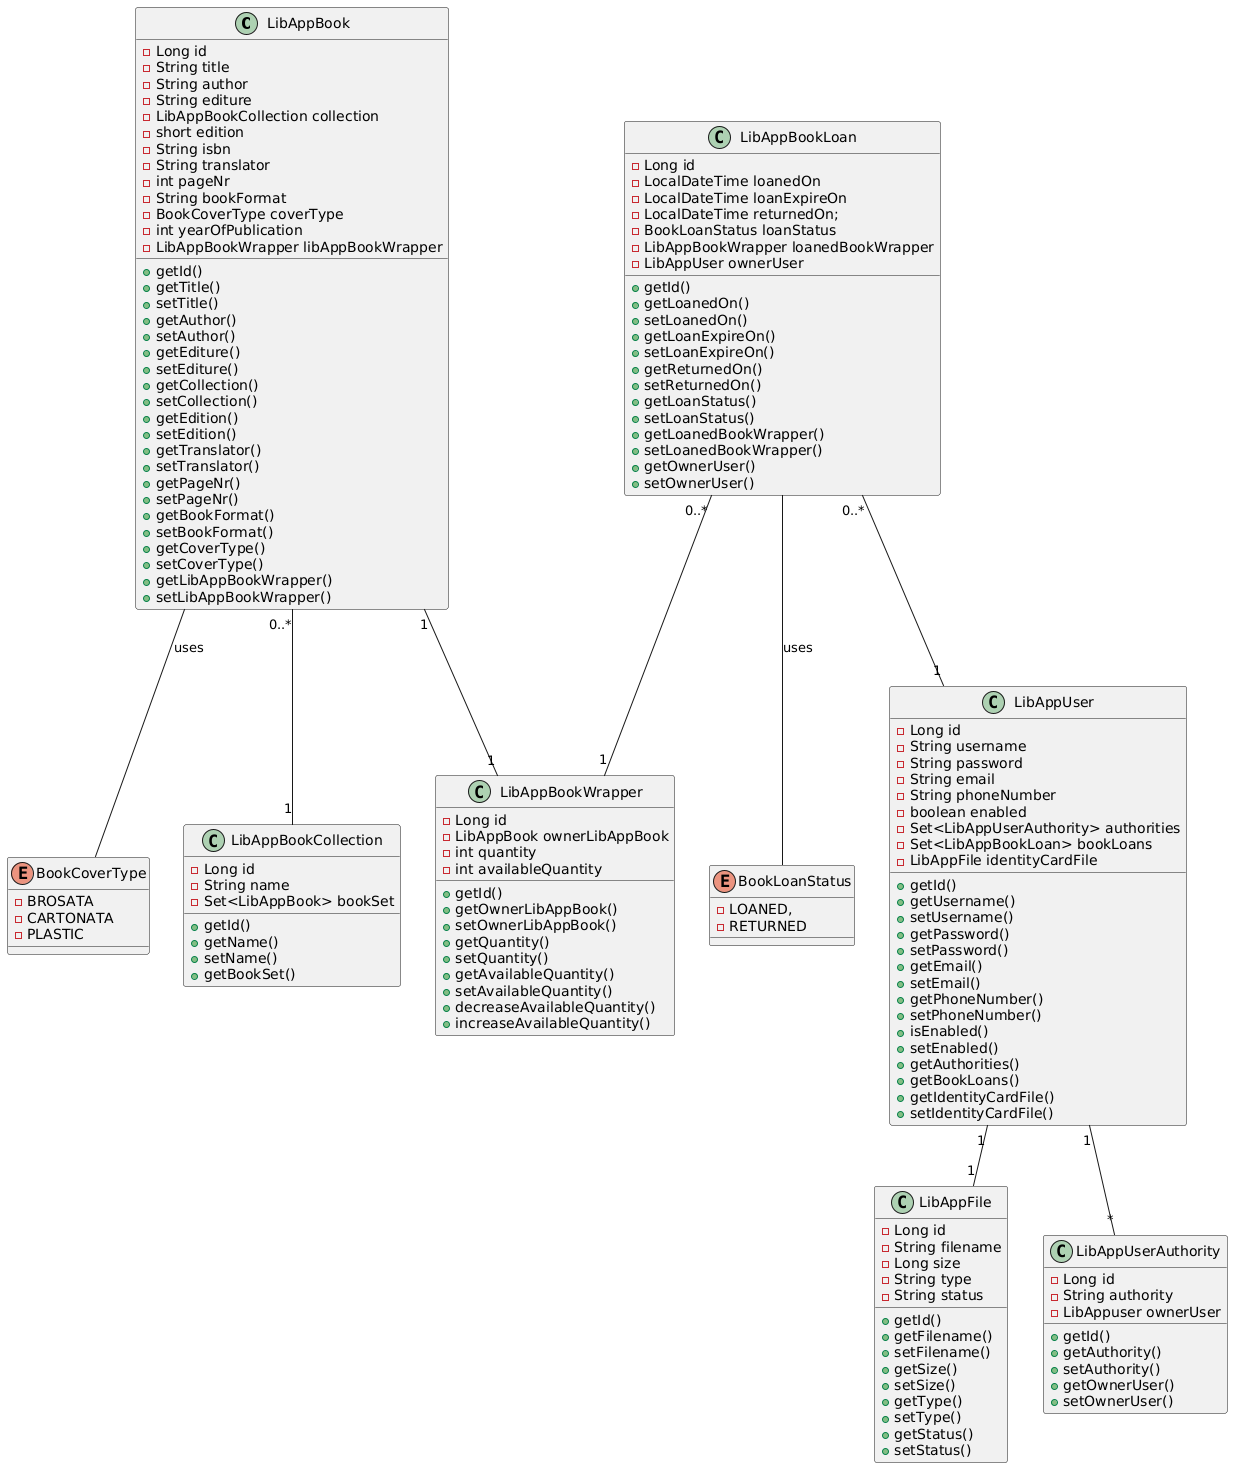

The diagram above was rendered by PlantUML. Its source (embedded in the PNG):
@startuml
class LibAppBook {
  - Long id
  - String title
  - String author
  - String editure
  - LibAppBookCollection collection
  - short edition
  - String isbn
  - String translator
  - int pageNr
  - String bookFormat
  - BookCoverType coverType
  - int yearOfPublication
  - LibAppBookWrapper libAppBookWrapper
  + getId()
  + getTitle()
  + setTitle()
  + getAuthor()
  + setAuthor()
  + getEditure()
  + setEditure()
  + getCollection()
  + setCollection()
  + getEdition()
  + setEdition()
  + getTranslator()
  + setTranslator()
  + getPageNr()
  + setPageNr()
  + getBookFormat()
  + setBookFormat()
  + getCoverType()
  + setCoverType()
  + getLibAppBookWrapper()
  + setLibAppBookWrapper()
}

enum BookCoverType {
  - BROSATA
  - CARTONATA
  - PLASTIC
}

class LibAppBookCollection {
 - Long id
 - String name
 - Set<LibAppBook> bookSet
 + getId()
 + getName()
 + setName()
 + getBookSet()
}

class LibAppBookLoan {
 - Long id
 - LocalDateTime loanedOn
 - LocalDateTime loanExpireOn
 - LocalDateTime returnedOn;
 - BookLoanStatus loanStatus
 - LibAppBookWrapper loanedBookWrapper
 - LibAppUser ownerUser
 + getId()
 + getLoanedOn()
 + setLoanedOn()
 + getLoanExpireOn()
 + setLoanExpireOn()
 + getReturnedOn()
 + setReturnedOn()
 + getLoanStatus()
 + setLoanStatus()
 + getLoanedBookWrapper()
 + setLoanedBookWrapper()
 + getOwnerUser()
 + setOwnerUser()
}

enum BookLoanStatus {
 - LOANED,
 - RETURNED
}

class LibAppBookWrapper {
 - Long id
 - LibAppBook ownerLibAppBook
 - int quantity
 - int availableQuantity
 + getId()
 + getOwnerLibAppBook()
 + setOwnerLibAppBook()
 + getQuantity()
 + setQuantity()
 + getAvailableQuantity()
 + setAvailableQuantity()
 + decreaseAvailableQuantity()
 + increaseAvailableQuantity()
}

class LibAppFile {
 - Long id
 - String filename
 - Long size
 - String type
 - String status
 + getId()
 + getFilename()
 + setFilename()
 + getSize()
 + setSize() 
 + getType()
 + setType()
 + getStatus()
 + setStatus()
}

class LibAppUser {
 - Long id
 - String username
 - String password
 - String email
 - String phoneNumber
 - boolean enabled
 - Set<LibAppUserAuthority> authorities
 - Set<LibAppBookLoan> bookLoans
 - LibAppFile identityCardFile
 + getId()
 + getUsername()
 + setUsername()
 + getPassword()
 + setPassword()
 + getEmail()
 + setEmail() 
 + getPhoneNumber()
 + setPhoneNumber()
 + isEnabled()
 + setEnabled()
 + getAuthorities()
 + getBookLoans()
 + getIdentityCardFile()
 + setIdentityCardFile()
}

class LibAppUserAuthority {
 - Long id
 - String authority
 - LibAppuser ownerUser
 + getId()
 + getAuthority()
 + setAuthority()
 + getOwnerUser()
 + setOwnerUser()
}

LibAppBook "1" -- "1" LibAppBookWrapper
LibAppBook -- BookCoverType : uses
LibAppBook "0..*" -- "1" LibAppBookCollection
LibAppBookLoan "0..*" -- "1" LibAppBookWrapper
LibAppBookLoan "0..*" -- "1" LibAppUser
LibAppBookLoan -- BookLoanStatus : uses
LibAppUser "1" -- "*" LibAppUserAuthority
LibAppUser "1" -- "1" LibAppFile
@enduml